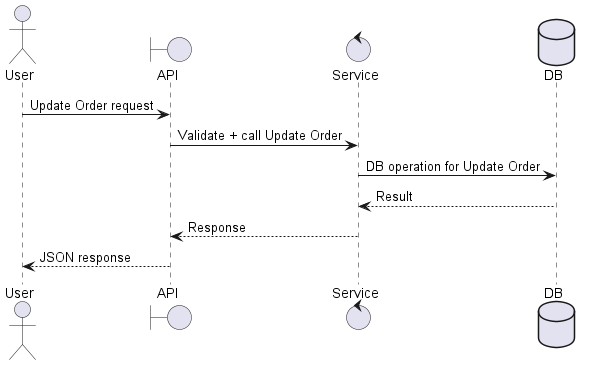

The diagram above was rendered by PlantUML. Its source (embedded in the PNG):
@startuml
actor User as A
boundary API as B
control Service as S
database DB as D

A -> B: Update Order request
B -> S: Validate + call Update Order
S -> D: DB operation for Update Order
D --> S: Result
S --> B: Response
B --> A: JSON response
@enduml